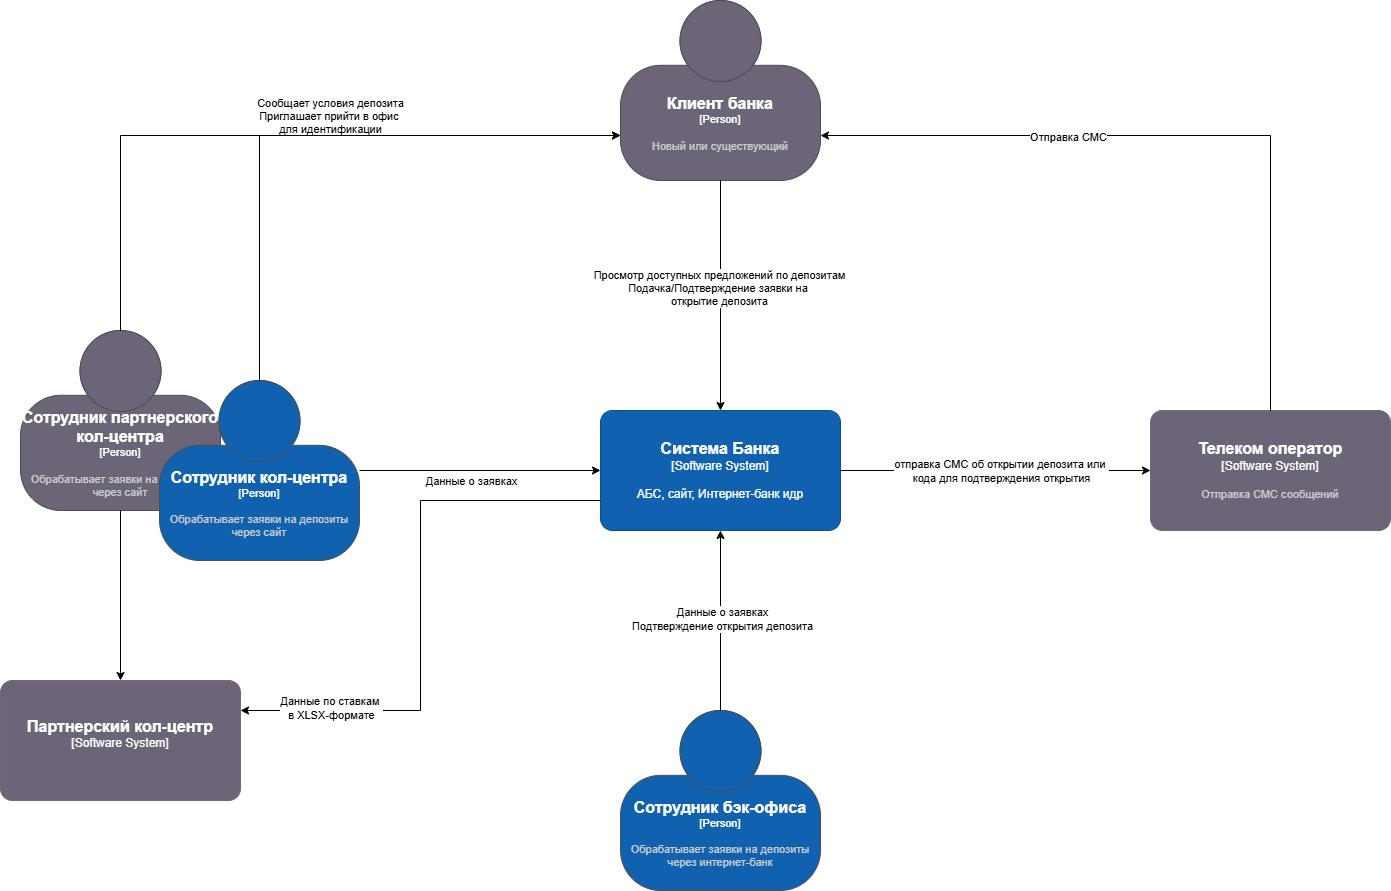

The diagram above was exported from draw.io. Its source (the exported page's mxGraphModel, read from the mxfile embedded in the PNG):
<mxGraphModel dx="2885" dy="1154" grid="1" gridSize="10" guides="1" tooltips="1" connect="1" arrows="1" fold="1" page="1" pageScale="1" pageWidth="827" pageHeight="1169" math="0" shadow="0">
  <root>
    <mxCell id="0" />
    <mxCell id="1" parent="0" />
    <object placeholders="1" c4Name="Сотрудник партнерского кол-центра" c4Type="Person" c4Description="Обрабатывает заявки на депозиты через сайт" label="&lt;font style=&quot;font-size: 16px&quot;&gt;&lt;b&gt;%c4Name%&lt;/b&gt;&lt;/font&gt;&lt;div&gt;[%c4Type%]&lt;/div&gt;&lt;br&gt;&lt;div&gt;&lt;font style=&quot;font-size: 11px&quot;&gt;&lt;font color=&quot;#cccccc&quot;&gt;%c4Description%&lt;/font&gt;&lt;/div&gt;" id="yR7Q7l0qxsG5U7r6gW-2-1">
      <mxCell style="html=1;fontSize=11;dashed=0;whiteSpace=wrap;fillColor=#6C6477;strokeColor=#4D4D4D;fontColor=#ffffff;shape=mxgraph.c4.person2;align=center;metaEdit=1;points=[[0.5,0,0],[1,0.5,0],[1,0.75,0],[0.75,1,0],[0.5,1,0],[0.25,1,0],[0,0.75,0],[0,0.5,0]];resizable=0;" vertex="1" parent="1">
        <mxGeometry x="-340" y="460" width="200" height="180" as="geometry" />
      </mxCell>
    </object>
    <object placeholders="1" c4Name="Система Банка" c4Type="Software System" c4Description="АБС, сайт, Интернет-банк идр" label="&lt;font style=&quot;font-size: 16px&quot;&gt;&lt;b&gt;%c4Name%&lt;/b&gt;&lt;/font&gt;&lt;div&gt;[%c4Type%]&lt;/div&gt;&lt;br&gt;%c4Description%&lt;div&gt;&lt;font style=&quot;font-size: 11px&quot;&gt;&lt;/div&gt;" id="vOYVf8shg8FvGnMkp8QK-1">
      <mxCell style="rounded=1;whiteSpace=wrap;html=1;labelBackgroundColor=none;fillColor=#1061B0;fontColor=#ffffff;align=center;arcSize=10;strokeColor=#0D5091;metaEdit=1;resizable=0;points=[[0.25,0,0],[0.5,0,0],[0.75,0,0],[1,0.25,0],[1,0.5,0],[1,0.75,0],[0.75,1,0],[0.5,1,0],[0.25,1,0],[0,0.75,0],[0,0.5,0],[0,0.25,0]];" parent="1" vertex="1">
        <mxGeometry x="240" y="540" width="240" height="120" as="geometry" />
      </mxCell>
    </object>
    <object placeholders="1" c4Name="Клиент банка" c4Type="Person" c4Description="Новый или существующий" label="&lt;font style=&quot;font-size: 16px&quot;&gt;&lt;b&gt;%c4Name%&lt;/b&gt;&lt;/font&gt;&lt;div&gt;[%c4Type%]&lt;/div&gt;&lt;br&gt;&lt;div&gt;&lt;font style=&quot;font-size: 11px&quot;&gt;&lt;font color=&quot;#cccccc&quot;&gt;%c4Description%&lt;/font&gt;&lt;/div&gt;" id="vOYVf8shg8FvGnMkp8QK-3">
      <mxCell style="html=1;fontSize=11;dashed=0;whiteSpace=wrap;fillColor=#6C6477;strokeColor=#4D4D4D;fontColor=#ffffff;shape=mxgraph.c4.person2;align=center;metaEdit=1;points=[[0.5,0,0],[1,0.5,0],[1,0.75,0],[0.75,1,0],[0.5,1,0],[0.25,1,0],[0,0.75,0],[0,0.5,0]];resizable=0;" parent="1" vertex="1">
        <mxGeometry x="260" y="130" width="200" height="180" as="geometry" />
      </mxCell>
    </object>
    <object placeholders="1" c4Name="Сотрудник кол-центра" c4Type="Person" c4Description="Обрабатывает заявки на депозиты через сайт" label="&lt;font style=&quot;font-size: 16px&quot;&gt;&lt;b&gt;%c4Name%&lt;/b&gt;&lt;/font&gt;&lt;div&gt;[%c4Type%]&lt;/div&gt;&lt;br&gt;&lt;div&gt;&lt;font style=&quot;font-size: 11px&quot;&gt;&lt;font color=&quot;#cccccc&quot;&gt;%c4Description%&lt;/font&gt;&lt;/div&gt;" id="vOYVf8shg8FvGnMkp8QK-5">
      <mxCell style="html=1;fontSize=11;dashed=0;whiteSpace=wrap;fillColor=#1061B0;strokeColor=#4D4D4D;fontColor=#ffffff;shape=mxgraph.c4.person2;align=center;metaEdit=1;points=[[0.5,0,0],[1,0.5,0],[1,0.75,0],[0.75,1,0],[0.5,1,0],[0.25,1,0],[0,0.75,0],[0,0.5,0]];resizable=0;" parent="1" vertex="1">
        <mxGeometry x="-201" y="510" width="200" height="180" as="geometry" />
      </mxCell>
    </object>
    <mxCell id="vOYVf8shg8FvGnMkp8QK-6" style="edgeStyle=orthogonalEdgeStyle;rounded=0;orthogonalLoop=1;jettySize=auto;html=1;entryX=0;entryY=0.5;entryDx=0;entryDy=0;entryPerimeter=0;" parent="1" source="vOYVf8shg8FvGnMkp8QK-5" target="vOYVf8shg8FvGnMkp8QK-1" edge="1">
      <mxGeometry relative="1" as="geometry" />
    </mxCell>
    <mxCell id="vOYVf8shg8FvGnMkp8QK-7" value="Данные о заявках" style="edgeLabel;html=1;align=center;verticalAlign=middle;resizable=0;points=[];" parent="vOYVf8shg8FvGnMkp8QK-6" vertex="1" connectable="0">
      <mxGeometry x="-0.3053" y="1" relative="1" as="geometry">
        <mxPoint x="27" y="11" as="offset" />
      </mxGeometry>
    </mxCell>
    <mxCell id="vOYVf8shg8FvGnMkp8QK-8" style="edgeStyle=orthogonalEdgeStyle;rounded=0;orthogonalLoop=1;jettySize=auto;html=1;exitX=0.5;exitY=0;exitDx=0;exitDy=0;exitPerimeter=0;entryX=0;entryY=0.75;entryDx=0;entryDy=0;entryPerimeter=0;" parent="1" source="vOYVf8shg8FvGnMkp8QK-5" target="vOYVf8shg8FvGnMkp8QK-3" edge="1">
      <mxGeometry relative="1" as="geometry" />
    </mxCell>
    <mxCell id="vOYVf8shg8FvGnMkp8QK-9" value="Сообщает условия депозита&lt;div&gt;Приглашает прийти в офис&amp;nbsp;&lt;/div&gt;&lt;div&gt;для идентификации&lt;/div&gt;" style="edgeLabel;html=1;align=center;verticalAlign=middle;resizable=0;points=[];" parent="vOYVf8shg8FvGnMkp8QK-8" vertex="1" connectable="0">
      <mxGeometry x="-0.4195" y="1" relative="1" as="geometry">
        <mxPoint x="71" y="-89" as="offset" />
      </mxGeometry>
    </mxCell>
    <mxCell id="vOYVf8shg8FvGnMkp8QK-10" style="edgeStyle=orthogonalEdgeStyle;rounded=0;orthogonalLoop=1;jettySize=auto;html=1;entryX=0.5;entryY=0;entryDx=0;entryDy=0;entryPerimeter=0;" parent="1" source="vOYVf8shg8FvGnMkp8QK-3" target="vOYVf8shg8FvGnMkp8QK-1" edge="1">
      <mxGeometry relative="1" as="geometry" />
    </mxCell>
    <mxCell id="vOYVf8shg8FvGnMkp8QK-11" value="&lt;div&gt;Просмотр доступных предложений по депозитам&lt;/div&gt;Подачка/Подтверждение заявки на&amp;nbsp;&lt;div&gt;открытие депозита&lt;/div&gt;" style="edgeLabel;html=1;align=center;verticalAlign=middle;resizable=0;points=[];" parent="vOYVf8shg8FvGnMkp8QK-10" vertex="1" connectable="0">
      <mxGeometry x="-0.0696" y="-2" relative="1" as="geometry">
        <mxPoint as="offset" />
      </mxGeometry>
    </mxCell>
    <object placeholders="1" c4Name="Телеком оператор" c4Type="Software System" c4Description="Отправка СМС сообщений" label="&lt;font style=&quot;font-size: 16px&quot;&gt;&lt;b&gt;%c4Name%&lt;/b&gt;&lt;/font&gt;&lt;div&gt;[%c4Type%]&lt;/div&gt;&lt;br&gt;&lt;div&gt;&lt;font style=&quot;font-size: 11px&quot;&gt;&lt;font color=&quot;#cccccc&quot;&gt;%c4Description%&lt;/font&gt;&lt;/div&gt;" id="vOYVf8shg8FvGnMkp8QK-12">
      <mxCell style="rounded=1;whiteSpace=wrap;html=1;labelBackgroundColor=none;fillColor=#6C6477;fontColor=#ffffff;align=center;arcSize=10;strokeColor=#736782;metaEdit=1;resizable=0;points=[[0.25,0,0],[0.5,0,0],[0.75,0,0],[1,0.25,0],[1,0.5,0],[1,0.75,0],[0.75,1,0],[0.5,1,0],[0.25,1,0],[0,0.75,0],[0,0.5,0],[0,0.25,0]];" parent="1" vertex="1">
        <mxGeometry x="790" y="540" width="240" height="120" as="geometry" />
      </mxCell>
    </object>
    <mxCell id="vOYVf8shg8FvGnMkp8QK-13" style="edgeStyle=orthogonalEdgeStyle;rounded=0;orthogonalLoop=1;jettySize=auto;html=1;exitX=1;exitY=0.5;exitDx=0;exitDy=0;exitPerimeter=0;entryX=0;entryY=0.5;entryDx=0;entryDy=0;entryPerimeter=0;" parent="1" source="vOYVf8shg8FvGnMkp8QK-1" target="vOYVf8shg8FvGnMkp8QK-12" edge="1">
      <mxGeometry relative="1" as="geometry" />
    </mxCell>
    <mxCell id="vOYVf8shg8FvGnMkp8QK-14" value="отправка СМС об открытии депозита или&amp;nbsp;&lt;div&gt;кода для подтверждения открытия&lt;/div&gt;" style="edgeLabel;html=1;align=center;verticalAlign=middle;resizable=0;points=[];" parent="vOYVf8shg8FvGnMkp8QK-13" vertex="1" connectable="0">
      <mxGeometry x="-0.1625" relative="1" as="geometry">
        <mxPoint x="30" as="offset" />
      </mxGeometry>
    </mxCell>
    <mxCell id="vOYVf8shg8FvGnMkp8QK-15" style="edgeStyle=orthogonalEdgeStyle;rounded=0;orthogonalLoop=1;jettySize=auto;html=1;exitX=0.5;exitY=0;exitDx=0;exitDy=0;exitPerimeter=0;entryX=1;entryY=0.75;entryDx=0;entryDy=0;entryPerimeter=0;" parent="1" source="vOYVf8shg8FvGnMkp8QK-12" target="vOYVf8shg8FvGnMkp8QK-3" edge="1">
      <mxGeometry relative="1" as="geometry" />
    </mxCell>
    <mxCell id="vOYVf8shg8FvGnMkp8QK-16" value="Отправка СМС" style="edgeLabel;html=1;align=center;verticalAlign=middle;resizable=0;points=[];" parent="vOYVf8shg8FvGnMkp8QK-15" vertex="1" connectable="0">
      <mxGeometry x="0.3186" y="1" relative="1" as="geometry">
        <mxPoint as="offset" />
      </mxGeometry>
    </mxCell>
    <object placeholders="1" c4Name="Сотрудник бэк-офиса" c4Type="Person" c4Description="Обрабатывает заявки на депозиты через интернет-банк" label="&lt;font style=&quot;font-size: 16px&quot;&gt;&lt;b&gt;%c4Name%&lt;/b&gt;&lt;/font&gt;&lt;div&gt;[%c4Type%]&lt;/div&gt;&lt;br&gt;&lt;div&gt;&lt;font style=&quot;font-size: 11px&quot;&gt;&lt;font color=&quot;#cccccc&quot;&gt;%c4Description%&lt;/font&gt;&lt;/div&gt;" id="vOYVf8shg8FvGnMkp8QK-17">
      <mxCell style="html=1;fontSize=11;dashed=0;whiteSpace=wrap;fillColor=#1061B0;strokeColor=#4D4D4D;fontColor=#ffffff;shape=mxgraph.c4.person2;align=center;metaEdit=1;points=[[0.5,0,0],[1,0.5,0],[1,0.75,0],[0.75,1,0],[0.5,1,0],[0.25,1,0],[0,0.75,0],[0,0.5,0]];resizable=0;" parent="1" vertex="1">
        <mxGeometry x="260" y="840" width="200" height="180" as="geometry" />
      </mxCell>
    </object>
    <mxCell id="vOYVf8shg8FvGnMkp8QK-18" style="edgeStyle=orthogonalEdgeStyle;rounded=0;orthogonalLoop=1;jettySize=auto;html=1;entryX=0.5;entryY=1;entryDx=0;entryDy=0;entryPerimeter=0;" parent="1" source="vOYVf8shg8FvGnMkp8QK-17" target="vOYVf8shg8FvGnMkp8QK-1" edge="1">
      <mxGeometry relative="1" as="geometry" />
    </mxCell>
    <mxCell id="vOYVf8shg8FvGnMkp8QK-19" value="Данные о заявках&lt;div&gt;Подтверждение открытия депозита&lt;/div&gt;" style="edgeLabel;html=1;align=center;verticalAlign=middle;resizable=0;points=[];" parent="vOYVf8shg8FvGnMkp8QK-18" vertex="1" connectable="0">
      <mxGeometry x="0.0222" y="-1" relative="1" as="geometry">
        <mxPoint as="offset" />
      </mxGeometry>
    </mxCell>
    <mxCell id="yR7Q7l0qxsG5U7r6gW-2-2" style="edgeStyle=orthogonalEdgeStyle;rounded=0;orthogonalLoop=1;jettySize=auto;html=1;exitX=0.5;exitY=0;exitDx=0;exitDy=0;exitPerimeter=0;entryX=0;entryY=0.75;entryDx=0;entryDy=0;entryPerimeter=0;" edge="1" parent="1" source="yR7Q7l0qxsG5U7r6gW-2-1" target="vOYVf8shg8FvGnMkp8QK-3">
      <mxGeometry relative="1" as="geometry" />
    </mxCell>
    <object placeholders="1" c4Name="Партнерский кол-центр" c4Type="Software System" c4Description="" label="&lt;font style=&quot;font-size: 16px&quot;&gt;&lt;b&gt;%c4Name%&lt;/b&gt;&lt;/font&gt;&lt;div&gt;[%c4Type%]&lt;/div&gt;&lt;br&gt;&lt;div&gt;&lt;font style=&quot;font-size: 11px&quot;&gt;&lt;font color=&quot;#cccccc&quot;&gt;%c4Description%&lt;/font&gt;&lt;/div&gt;" id="yR7Q7l0qxsG5U7r6gW-2-3">
      <mxCell style="rounded=1;whiteSpace=wrap;html=1;labelBackgroundColor=none;fillColor=#6C6477;fontColor=#ffffff;align=center;arcSize=10;strokeColor=#736782;metaEdit=1;resizable=0;points=[[0.25,0,0],[0.5,0,0],[0.75,0,0],[1,0.25,0],[1,0.5,0],[1,0.75,0],[0.75,1,0],[0.5,1,0],[0.25,1,0],[0,0.75,0],[0,0.5,0],[0,0.25,0]];" vertex="1" parent="1">
        <mxGeometry x="-360" y="810" width="240" height="120" as="geometry" />
      </mxCell>
    </object>
    <mxCell id="yR7Q7l0qxsG5U7r6gW-2-4" style="edgeStyle=orthogonalEdgeStyle;rounded=0;orthogonalLoop=1;jettySize=auto;html=1;exitX=0.5;exitY=1;exitDx=0;exitDy=0;exitPerimeter=0;entryX=0.5;entryY=0;entryDx=0;entryDy=0;entryPerimeter=0;" edge="1" parent="1" source="yR7Q7l0qxsG5U7r6gW-2-1" target="yR7Q7l0qxsG5U7r6gW-2-3">
      <mxGeometry relative="1" as="geometry" />
    </mxCell>
    <mxCell id="yR7Q7l0qxsG5U7r6gW-2-5" style="edgeStyle=orthogonalEdgeStyle;rounded=0;orthogonalLoop=1;jettySize=auto;html=1;exitX=0;exitY=0.75;exitDx=0;exitDy=0;exitPerimeter=0;entryX=1;entryY=0.25;entryDx=0;entryDy=0;entryPerimeter=0;" edge="1" parent="1" source="vOYVf8shg8FvGnMkp8QK-1" target="yR7Q7l0qxsG5U7r6gW-2-3">
      <mxGeometry relative="1" as="geometry" />
    </mxCell>
    <mxCell id="yR7Q7l0qxsG5U7r6gW-2-7" value="Данные по ставкам&amp;nbsp;&lt;div&gt;в XLSX-формате&lt;/div&gt;" style="edgeLabel;html=1;align=center;verticalAlign=middle;resizable=0;points=[];" vertex="1" connectable="0" parent="yR7Q7l0qxsG5U7r6gW-2-5">
      <mxGeometry x="0.7544" y="-3" relative="1" as="geometry">
        <mxPoint x="20" as="offset" />
      </mxGeometry>
    </mxCell>
  </root>
</mxGraphModel>